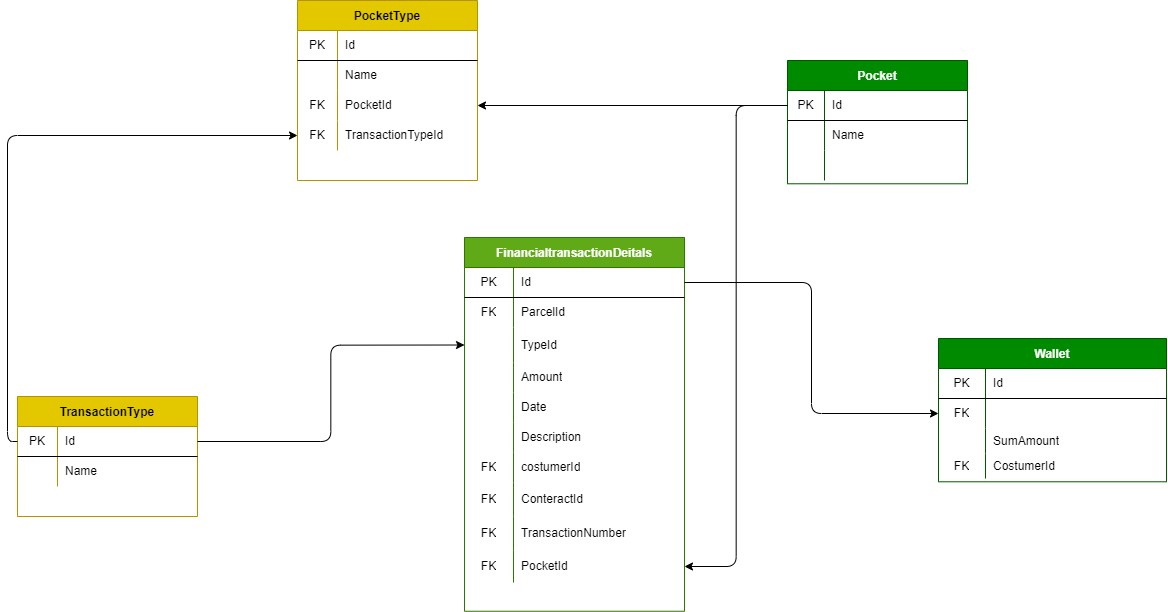

The diagram above was exported from draw.io. Its source (the exported page's mxGraphModel, read from the mxfile embedded in the PNG):
<mxGraphModel dx="1977" dy="2607" grid="0" gridSize="10" guides="1" tooltips="1" connect="1" arrows="1" fold="1" page="1" pageScale="1" pageWidth="1654" pageHeight="1169" math="0" shadow="0">
  <root>
    <mxCell id="0" />
    <mxCell id="1" parent="0" />
    <mxCell id="2" value="FinancialtransactionDeitals" style="shape=table;startSize=30;container=1;collapsible=0;childLayout=tableLayout;fixedRows=1;rowLines=0;fontStyle=1;align=center;pointerEvents=1;fillColor=#60a917;fontColor=#ffffff;strokeColor=#2D7600;" parent="1" vertex="1">
      <mxGeometry x="698" y="450" width="220" height="373.7521494989811" as="geometry" />
    </mxCell>
    <mxCell id="3" value="" style="shape=partialRectangle;html=1;whiteSpace=wrap;collapsible=0;dropTarget=0;pointerEvents=1;fillColor=none;top=0;left=0;bottom=1;right=0;points=[[0,0.5],[1,0.5]];portConstraint=eastwest;" parent="2" vertex="1">
      <mxGeometry y="30" width="220" height="30" as="geometry" />
    </mxCell>
    <mxCell id="4" value="PK" style="shape=partialRectangle;html=1;whiteSpace=wrap;connectable=0;fillColor=none;top=0;left=0;bottom=0;right=0;overflow=hidden;pointerEvents=1;" parent="3" vertex="1">
      <mxGeometry width="49" height="30" as="geometry">
        <mxRectangle width="49" height="30" as="alternateBounds" />
      </mxGeometry>
    </mxCell>
    <mxCell id="5" value="Id" style="shape=partialRectangle;html=1;whiteSpace=wrap;connectable=0;fillColor=none;top=0;left=0;bottom=0;right=0;align=left;spacingLeft=6;overflow=hidden;pointerEvents=1;" parent="3" vertex="1">
      <mxGeometry x="49" width="171" height="30" as="geometry">
        <mxRectangle width="171" height="30" as="alternateBounds" />
      </mxGeometry>
    </mxCell>
    <mxCell id="6" value="" style="shape=partialRectangle;html=1;whiteSpace=wrap;collapsible=0;dropTarget=0;pointerEvents=1;fillColor=none;top=0;left=0;bottom=0;right=0;points=[[0,0.5],[1,0.5]];portConstraint=eastwest;" parent="2" vertex="1">
      <mxGeometry y="60" width="220" height="30" as="geometry" />
    </mxCell>
    <mxCell id="7" value="FK" style="shape=partialRectangle;html=1;whiteSpace=wrap;connectable=0;fillColor=none;top=0;left=0;bottom=0;right=0;overflow=hidden;pointerEvents=1;" parent="6" vertex="1">
      <mxGeometry width="49" height="30" as="geometry">
        <mxRectangle width="49" height="30" as="alternateBounds" />
      </mxGeometry>
    </mxCell>
    <mxCell id="8" value="ParcelId" style="shape=partialRectangle;html=1;whiteSpace=wrap;connectable=0;fillColor=none;top=0;left=0;bottom=0;right=0;align=left;spacingLeft=6;overflow=hidden;pointerEvents=1;" parent="6" vertex="1">
      <mxGeometry x="49" width="171" height="30" as="geometry">
        <mxRectangle width="171" height="30" as="alternateBounds" />
      </mxGeometry>
    </mxCell>
    <mxCell id="9" value="" style="shape=partialRectangle;html=1;whiteSpace=wrap;collapsible=0;dropTarget=0;pointerEvents=1;fillColor=none;top=0;left=0;bottom=0;right=0;points=[[0,0.5],[1,0.5]];portConstraint=eastwest;" parent="2" vertex="1">
      <mxGeometry y="90" width="220" height="35" as="geometry" />
    </mxCell>
    <mxCell id="10" value="" style="shape=partialRectangle;html=1;whiteSpace=wrap;connectable=0;fillColor=none;top=0;left=0;bottom=0;right=0;overflow=hidden;pointerEvents=1;" parent="9" vertex="1">
      <mxGeometry width="49" height="35" as="geometry">
        <mxRectangle width="49" height="35" as="alternateBounds" />
      </mxGeometry>
    </mxCell>
    <mxCell id="11" value="TypeId" style="shape=partialRectangle;html=1;whiteSpace=wrap;connectable=0;fillColor=none;top=0;left=0;bottom=0;right=0;align=left;spacingLeft=6;overflow=hidden;pointerEvents=1;" parent="9" vertex="1">
      <mxGeometry x="49" width="171" height="35" as="geometry">
        <mxRectangle width="171" height="35" as="alternateBounds" />
      </mxGeometry>
    </mxCell>
    <mxCell id="12" value="" style="shape=partialRectangle;html=1;whiteSpace=wrap;collapsible=0;dropTarget=0;pointerEvents=1;fillColor=none;top=0;left=0;bottom=0;right=0;points=[[0,0.5],[1,0.5]];portConstraint=eastwest;" parent="2" vertex="1">
      <mxGeometry y="125" width="220" height="30" as="geometry" />
    </mxCell>
    <mxCell id="13" value="" style="shape=partialRectangle;html=1;whiteSpace=wrap;connectable=0;fillColor=none;top=0;left=0;bottom=0;right=0;overflow=hidden;pointerEvents=1;" parent="12" vertex="1">
      <mxGeometry width="49" height="30" as="geometry">
        <mxRectangle width="49" height="30" as="alternateBounds" />
      </mxGeometry>
    </mxCell>
    <mxCell id="14" value="Amount" style="shape=partialRectangle;html=1;whiteSpace=wrap;connectable=0;fillColor=none;top=0;left=0;bottom=0;right=0;align=left;spacingLeft=6;overflow=hidden;pointerEvents=1;" parent="12" vertex="1">
      <mxGeometry x="49" width="171" height="30" as="geometry">
        <mxRectangle width="171" height="30" as="alternateBounds" />
      </mxGeometry>
    </mxCell>
    <mxCell id="27" value="" style="shape=partialRectangle;html=1;whiteSpace=wrap;collapsible=0;dropTarget=0;pointerEvents=1;fillColor=none;top=0;left=0;bottom=0;right=0;points=[[0,0.5],[1,0.5]];portConstraint=eastwest;" parent="2" vertex="1">
      <mxGeometry y="155" width="220" height="30" as="geometry" />
    </mxCell>
    <mxCell id="28" value="" style="shape=partialRectangle;html=1;whiteSpace=wrap;connectable=0;fillColor=none;top=0;left=0;bottom=0;right=0;overflow=hidden;pointerEvents=1;" parent="27" vertex="1">
      <mxGeometry width="49" height="30" as="geometry">
        <mxRectangle width="49" height="30" as="alternateBounds" />
      </mxGeometry>
    </mxCell>
    <mxCell id="29" value="Date" style="shape=partialRectangle;html=1;whiteSpace=wrap;connectable=0;fillColor=none;top=0;left=0;bottom=0;right=0;align=left;spacingLeft=6;overflow=hidden;pointerEvents=1;" parent="27" vertex="1">
      <mxGeometry x="49" width="171" height="30" as="geometry">
        <mxRectangle width="171" height="30" as="alternateBounds" />
      </mxGeometry>
    </mxCell>
    <mxCell id="30" value="" style="shape=partialRectangle;html=1;whiteSpace=wrap;collapsible=0;dropTarget=0;pointerEvents=1;fillColor=none;top=0;left=0;bottom=0;right=0;points=[[0,0.5],[1,0.5]];portConstraint=eastwest;" parent="2" vertex="1">
      <mxGeometry y="185" width="220" height="30" as="geometry" />
    </mxCell>
    <mxCell id="31" value="" style="shape=partialRectangle;html=1;whiteSpace=wrap;connectable=0;fillColor=none;top=0;left=0;bottom=0;right=0;overflow=hidden;pointerEvents=1;" parent="30" vertex="1">
      <mxGeometry width="49" height="30" as="geometry">
        <mxRectangle width="49" height="30" as="alternateBounds" />
      </mxGeometry>
    </mxCell>
    <mxCell id="32" value="Description" style="shape=partialRectangle;html=1;whiteSpace=wrap;connectable=0;fillColor=none;top=0;left=0;bottom=0;right=0;align=left;spacingLeft=6;overflow=hidden;pointerEvents=1;" parent="30" vertex="1">
      <mxGeometry x="49" width="171" height="30" as="geometry">
        <mxRectangle width="171" height="30" as="alternateBounds" />
      </mxGeometry>
    </mxCell>
    <mxCell id="33" value="" style="shape=partialRectangle;html=1;whiteSpace=wrap;collapsible=0;dropTarget=0;pointerEvents=1;fillColor=none;top=0;left=0;bottom=0;right=0;points=[[0,0.5],[1,0.5]];portConstraint=eastwest;" parent="2" vertex="1">
      <mxGeometry y="215" width="220" height="30" as="geometry" />
    </mxCell>
    <mxCell id="34" value="FK" style="shape=partialRectangle;html=1;whiteSpace=wrap;connectable=0;fillColor=none;top=0;left=0;bottom=0;right=0;overflow=hidden;pointerEvents=1;" parent="33" vertex="1">
      <mxGeometry width="49" height="30" as="geometry">
        <mxRectangle width="49" height="30" as="alternateBounds" />
      </mxGeometry>
    </mxCell>
    <mxCell id="35" value="costumerId" style="shape=partialRectangle;html=1;whiteSpace=wrap;connectable=0;fillColor=none;top=0;left=0;bottom=0;right=0;align=left;spacingLeft=6;overflow=hidden;pointerEvents=1;" parent="33" vertex="1">
      <mxGeometry x="49" width="171" height="30" as="geometry">
        <mxRectangle width="171" height="30" as="alternateBounds" />
      </mxGeometry>
    </mxCell>
    <mxCell id="39" value="" style="shape=partialRectangle;html=1;whiteSpace=wrap;collapsible=0;dropTarget=0;pointerEvents=1;fillColor=none;top=0;left=0;bottom=0;right=0;points=[[0,0.5],[1,0.5]];portConstraint=eastwest;" parent="2" vertex="1">
      <mxGeometry y="245" width="220" height="34" as="geometry" />
    </mxCell>
    <mxCell id="40" value="FK" style="shape=partialRectangle;html=1;whiteSpace=wrap;connectable=0;fillColor=none;top=0;left=0;bottom=0;right=0;overflow=hidden;pointerEvents=1;" parent="39" vertex="1">
      <mxGeometry width="49" height="34" as="geometry">
        <mxRectangle width="49" height="34" as="alternateBounds" />
      </mxGeometry>
    </mxCell>
    <mxCell id="41" value="ConteractId" style="shape=partialRectangle;html=1;whiteSpace=wrap;connectable=0;fillColor=none;top=0;left=0;bottom=0;right=0;align=left;spacingLeft=6;overflow=hidden;pointerEvents=1;gradientColor=#ffffff;" parent="39" vertex="1">
      <mxGeometry x="49" width="171" height="34" as="geometry">
        <mxRectangle width="171" height="34" as="alternateBounds" />
      </mxGeometry>
    </mxCell>
    <mxCell id="174" value="" style="shape=partialRectangle;html=1;whiteSpace=wrap;collapsible=0;dropTarget=0;pointerEvents=1;fillColor=none;top=0;left=0;bottom=0;right=0;points=[[0,0.5],[1,0.5]];portConstraint=eastwest;" vertex="1" parent="2">
      <mxGeometry y="279" width="220" height="34" as="geometry" />
    </mxCell>
    <mxCell id="175" value="FK" style="shape=partialRectangle;html=1;whiteSpace=wrap;connectable=0;fillColor=none;top=0;left=0;bottom=0;right=0;overflow=hidden;pointerEvents=1;" vertex="1" parent="174">
      <mxGeometry width="49" height="34" as="geometry">
        <mxRectangle width="49" height="34" as="alternateBounds" />
      </mxGeometry>
    </mxCell>
    <mxCell id="176" value="TransactionNumber" style="shape=partialRectangle;html=1;whiteSpace=wrap;connectable=0;fillColor=none;top=0;left=0;bottom=0;right=0;align=left;spacingLeft=6;overflow=hidden;pointerEvents=1;gradientColor=#ffffff;" vertex="1" parent="174">
      <mxGeometry x="49" width="171" height="34" as="geometry">
        <mxRectangle width="171" height="34" as="alternateBounds" />
      </mxGeometry>
    </mxCell>
    <mxCell id="142" value="" style="shape=partialRectangle;html=1;whiteSpace=wrap;collapsible=0;dropTarget=0;pointerEvents=1;fillColor=none;top=0;left=0;bottom=0;right=0;points=[[0,0.5],[1,0.5]];portConstraint=eastwest;" parent="2" vertex="1">
      <mxGeometry y="313" width="220" height="32" as="geometry" />
    </mxCell>
    <mxCell id="143" value="FK" style="shape=partialRectangle;html=1;whiteSpace=wrap;connectable=0;fillColor=none;top=0;left=0;bottom=0;right=0;overflow=hidden;pointerEvents=1;" parent="142" vertex="1">
      <mxGeometry width="49" height="32" as="geometry">
        <mxRectangle width="49" height="32" as="alternateBounds" />
      </mxGeometry>
    </mxCell>
    <mxCell id="144" value="PocketId" style="shape=partialRectangle;html=1;whiteSpace=wrap;connectable=0;fillColor=none;top=0;left=0;bottom=0;right=0;align=left;spacingLeft=6;overflow=hidden;pointerEvents=1;gradientColor=#ffffff;" parent="142" vertex="1">
      <mxGeometry x="49" width="171" height="32" as="geometry">
        <mxRectangle width="171" height="32" as="alternateBounds" />
      </mxGeometry>
    </mxCell>
    <mxCell id="42" value="Pocket" style="shape=table;startSize=30;container=1;collapsible=0;childLayout=tableLayout;fixedRows=1;rowLines=0;fontStyle=1;align=center;pointerEvents=1;fillColor=#008a00;fontColor=#ffffff;strokeColor=#005700;" parent="1" vertex="1">
      <mxGeometry x="1021" y="273" width="180" height="123.28336443219865" as="geometry" />
    </mxCell>
    <mxCell id="43" value="" style="shape=partialRectangle;html=1;whiteSpace=wrap;collapsible=0;dropTarget=0;pointerEvents=1;fillColor=none;top=0;left=0;bottom=1;right=0;points=[[0,0.5],[1,0.5]];portConstraint=eastwest;" parent="42" vertex="1">
      <mxGeometry y="30" width="180" height="30" as="geometry" />
    </mxCell>
    <mxCell id="44" value="PK" style="shape=partialRectangle;html=1;whiteSpace=wrap;connectable=0;fillColor=none;top=0;left=0;bottom=0;right=0;overflow=hidden;pointerEvents=1;" parent="43" vertex="1">
      <mxGeometry width="37" height="30" as="geometry">
        <mxRectangle width="37" height="30" as="alternateBounds" />
      </mxGeometry>
    </mxCell>
    <mxCell id="45" value="Id" style="shape=partialRectangle;html=1;whiteSpace=wrap;connectable=0;fillColor=none;top=0;left=0;bottom=0;right=0;align=left;spacingLeft=6;overflow=hidden;pointerEvents=1;" parent="43" vertex="1">
      <mxGeometry x="37" width="143" height="30" as="geometry">
        <mxRectangle width="143" height="30" as="alternateBounds" />
      </mxGeometry>
    </mxCell>
    <mxCell id="46" value="" style="shape=partialRectangle;html=1;whiteSpace=wrap;collapsible=0;dropTarget=0;pointerEvents=1;fillColor=none;top=0;left=0;bottom=0;right=0;points=[[0,0.5],[1,0.5]];portConstraint=eastwest;" parent="42" vertex="1">
      <mxGeometry y="60" width="180" height="30" as="geometry" />
    </mxCell>
    <mxCell id="47" value="" style="shape=partialRectangle;html=1;whiteSpace=wrap;connectable=0;fillColor=none;top=0;left=0;bottom=0;right=0;overflow=hidden;pointerEvents=1;" parent="46" vertex="1">
      <mxGeometry width="37" height="30" as="geometry">
        <mxRectangle width="37" height="30" as="alternateBounds" />
      </mxGeometry>
    </mxCell>
    <mxCell id="48" value="Name" style="shape=partialRectangle;html=1;whiteSpace=wrap;connectable=0;fillColor=none;top=0;left=0;bottom=0;right=0;align=left;spacingLeft=6;overflow=hidden;pointerEvents=1;" parent="46" vertex="1">
      <mxGeometry x="37" width="143" height="30" as="geometry">
        <mxRectangle width="143" height="30" as="alternateBounds" />
      </mxGeometry>
    </mxCell>
    <mxCell id="145" value="" style="shape=partialRectangle;html=1;whiteSpace=wrap;collapsible=0;dropTarget=0;pointerEvents=1;fillColor=none;top=0;left=0;bottom=0;right=0;points=[[0,0.5],[1,0.5]];portConstraint=eastwest;" parent="42" vertex="1">
      <mxGeometry y="90" width="180" height="30" as="geometry" />
    </mxCell>
    <mxCell id="146" value="" style="shape=partialRectangle;html=1;whiteSpace=wrap;connectable=0;fillColor=none;top=0;left=0;bottom=0;right=0;overflow=hidden;pointerEvents=1;" parent="145" vertex="1">
      <mxGeometry width="37" height="30" as="geometry">
        <mxRectangle width="37" height="30" as="alternateBounds" />
      </mxGeometry>
    </mxCell>
    <mxCell id="147" value="" style="shape=partialRectangle;html=1;whiteSpace=wrap;connectable=0;fillColor=none;top=0;left=0;bottom=0;right=0;align=left;spacingLeft=6;overflow=hidden;pointerEvents=1;" parent="145" vertex="1">
      <mxGeometry x="37" width="143" height="30" as="geometry">
        <mxRectangle width="143" height="30" as="alternateBounds" />
      </mxGeometry>
    </mxCell>
    <mxCell id="107" value="TransactionType" style="shape=table;startSize=30;container=1;collapsible=0;childLayout=tableLayout;fixedRows=1;rowLines=0;fontStyle=1;align=center;pointerEvents=1;fillColor=#e3c800;fontColor=#000000;strokeColor=#B09500;" parent="1" vertex="1">
      <mxGeometry x="251" y="609" width="180" height="120" as="geometry" />
    </mxCell>
    <mxCell id="108" value="" style="shape=partialRectangle;html=1;whiteSpace=wrap;collapsible=0;dropTarget=0;pointerEvents=1;fillColor=none;top=0;left=0;bottom=1;right=0;points=[[0,0.5],[1,0.5]];portConstraint=eastwest;" parent="107" vertex="1">
      <mxGeometry y="30" width="180" height="30" as="geometry" />
    </mxCell>
    <mxCell id="109" value="PK" style="shape=partialRectangle;html=1;whiteSpace=wrap;connectable=0;fillColor=none;top=0;left=0;bottom=0;right=0;overflow=hidden;pointerEvents=1;" parent="108" vertex="1">
      <mxGeometry width="40" height="30" as="geometry">
        <mxRectangle width="40" height="30" as="alternateBounds" />
      </mxGeometry>
    </mxCell>
    <mxCell id="110" value="Id" style="shape=partialRectangle;html=1;whiteSpace=wrap;connectable=0;fillColor=none;top=0;left=0;bottom=0;right=0;align=left;spacingLeft=6;overflow=hidden;pointerEvents=1;" parent="108" vertex="1">
      <mxGeometry x="40" width="140" height="30" as="geometry">
        <mxRectangle width="140" height="30" as="alternateBounds" />
      </mxGeometry>
    </mxCell>
    <mxCell id="111" value="" style="shape=partialRectangle;html=1;whiteSpace=wrap;collapsible=0;dropTarget=0;pointerEvents=1;fillColor=none;top=0;left=0;bottom=0;right=0;points=[[0,0.5],[1,0.5]];portConstraint=eastwest;" parent="107" vertex="1">
      <mxGeometry y="60" width="180" height="30" as="geometry" />
    </mxCell>
    <mxCell id="112" value="" style="shape=partialRectangle;html=1;whiteSpace=wrap;connectable=0;fillColor=none;top=0;left=0;bottom=0;right=0;overflow=hidden;pointerEvents=1;" parent="111" vertex="1">
      <mxGeometry width="40" height="30" as="geometry">
        <mxRectangle width="40" height="30" as="alternateBounds" />
      </mxGeometry>
    </mxCell>
    <mxCell id="113" value="Name" style="shape=partialRectangle;html=1;whiteSpace=wrap;connectable=0;fillColor=none;top=0;left=0;bottom=0;right=0;align=left;spacingLeft=6;overflow=hidden;pointerEvents=1;" parent="111" vertex="1">
      <mxGeometry x="40" width="140" height="30" as="geometry">
        <mxRectangle width="140" height="30" as="alternateBounds" />
      </mxGeometry>
    </mxCell>
    <mxCell id="132" value="Wallet" style="shape=table;startSize=30;container=1;collapsible=0;childLayout=tableLayout;fixedRows=1;rowLines=0;fontStyle=1;align=center;pointerEvents=1;fillColor=#008a00;fontColor=#ffffff;strokeColor=#005700;" parent="1" vertex="1">
      <mxGeometry x="1172" y="551" width="228" height="143.28" as="geometry" />
    </mxCell>
    <mxCell id="133" value="" style="shape=partialRectangle;html=1;whiteSpace=wrap;collapsible=0;dropTarget=0;pointerEvents=1;fillColor=none;top=0;left=0;bottom=1;right=0;points=[[0,0.5],[1,0.5]];portConstraint=eastwest;" parent="132" vertex="1">
      <mxGeometry y="30" width="228" height="30" as="geometry" />
    </mxCell>
    <mxCell id="134" value="PK" style="shape=partialRectangle;html=1;whiteSpace=wrap;connectable=0;fillColor=none;top=0;left=0;bottom=0;right=0;overflow=hidden;pointerEvents=1;" parent="133" vertex="1">
      <mxGeometry width="47" height="30" as="geometry">
        <mxRectangle width="47" height="30" as="alternateBounds" />
      </mxGeometry>
    </mxCell>
    <mxCell id="135" value="Id" style="shape=partialRectangle;html=1;whiteSpace=wrap;connectable=0;fillColor=none;top=0;left=0;bottom=0;right=0;align=left;spacingLeft=6;overflow=hidden;pointerEvents=1;" parent="133" vertex="1">
      <mxGeometry x="47" width="181" height="30" as="geometry">
        <mxRectangle width="181" height="30" as="alternateBounds" />
      </mxGeometry>
    </mxCell>
    <mxCell id="136" value="" style="shape=partialRectangle;html=1;whiteSpace=wrap;collapsible=0;dropTarget=0;pointerEvents=1;fillColor=none;top=0;left=0;bottom=0;right=0;points=[[0,0.5],[1,0.5]];portConstraint=eastwest;" parent="132" vertex="1">
      <mxGeometry y="60" width="228" height="30" as="geometry" />
    </mxCell>
    <mxCell id="137" value="FK" style="shape=partialRectangle;html=1;whiteSpace=wrap;connectable=0;fillColor=none;top=0;left=0;bottom=0;right=0;overflow=hidden;pointerEvents=1;" parent="136" vertex="1">
      <mxGeometry width="47" height="30" as="geometry">
        <mxRectangle width="47" height="30" as="alternateBounds" />
      </mxGeometry>
    </mxCell>
    <mxCell id="138" value="&lt;span style=&quot;color: rgb(255 , 255 , 255) ; font-weight: 700 ; text-align: center&quot;&gt;FinancialtransactionDeitalsId&lt;/span&gt;" style="shape=partialRectangle;html=1;whiteSpace=wrap;connectable=0;fillColor=none;top=0;left=0;bottom=0;right=0;align=left;spacingLeft=6;overflow=hidden;pointerEvents=1;" parent="136" vertex="1">
      <mxGeometry x="47" width="181" height="30" as="geometry">
        <mxRectangle width="181" height="30" as="alternateBounds" />
      </mxGeometry>
    </mxCell>
    <mxCell id="139" value="" style="shape=partialRectangle;html=1;whiteSpace=wrap;collapsible=0;dropTarget=0;pointerEvents=1;fillColor=none;top=0;left=0;bottom=0;right=0;points=[[0,0.5],[1,0.5]];portConstraint=eastwest;" parent="132" vertex="1">
      <mxGeometry y="90" width="228" height="25" as="geometry" />
    </mxCell>
    <mxCell id="140" value="" style="shape=partialRectangle;html=1;whiteSpace=wrap;connectable=0;fillColor=none;top=0;left=0;bottom=0;right=0;overflow=hidden;pointerEvents=1;" parent="139" vertex="1">
      <mxGeometry width="47" height="25" as="geometry">
        <mxRectangle width="47" height="25" as="alternateBounds" />
      </mxGeometry>
    </mxCell>
    <mxCell id="141" value="SumAmount" style="shape=partialRectangle;html=1;whiteSpace=wrap;connectable=0;fillColor=none;top=0;left=0;bottom=0;right=0;align=left;spacingLeft=6;overflow=hidden;pointerEvents=1;" parent="139" vertex="1">
      <mxGeometry x="47" width="181" height="25" as="geometry">
        <mxRectangle width="181" height="25" as="alternateBounds" />
      </mxGeometry>
    </mxCell>
    <mxCell id="171" value="" style="shape=partialRectangle;html=1;whiteSpace=wrap;collapsible=0;dropTarget=0;pointerEvents=1;fillColor=none;top=0;left=0;bottom=0;right=0;points=[[0,0.5],[1,0.5]];portConstraint=eastwest;" parent="132" vertex="1">
      <mxGeometry y="115" width="228" height="25" as="geometry" />
    </mxCell>
    <mxCell id="172" value="FK" style="shape=partialRectangle;html=1;whiteSpace=wrap;connectable=0;fillColor=none;top=0;left=0;bottom=0;right=0;overflow=hidden;pointerEvents=1;" parent="171" vertex="1">
      <mxGeometry width="47" height="25" as="geometry">
        <mxRectangle width="47" height="25" as="alternateBounds" />
      </mxGeometry>
    </mxCell>
    <mxCell id="173" value="CostumerId" style="shape=partialRectangle;html=1;whiteSpace=wrap;connectable=0;fillColor=none;top=0;left=0;bottom=0;right=0;align=left;spacingLeft=6;overflow=hidden;pointerEvents=1;" parent="171" vertex="1">
      <mxGeometry x="47" width="181" height="25" as="geometry">
        <mxRectangle width="181" height="25" as="alternateBounds" />
      </mxGeometry>
    </mxCell>
    <mxCell id="151" value="PocketType" style="shape=table;startSize=30;container=1;collapsible=0;childLayout=tableLayout;fixedRows=1;rowLines=0;fontStyle=1;align=center;pointerEvents=1;fillColor=#e3c800;fontColor=#000000;strokeColor=#B09500;" parent="1" vertex="1">
      <mxGeometry x="531" y="213" width="180" height="180" as="geometry" />
    </mxCell>
    <mxCell id="152" value="" style="shape=partialRectangle;html=1;whiteSpace=wrap;collapsible=0;dropTarget=0;pointerEvents=1;fillColor=none;top=0;left=0;bottom=1;right=0;points=[[0,0.5],[1,0.5]];portConstraint=eastwest;" parent="151" vertex="1">
      <mxGeometry y="30" width="180" height="30" as="geometry" />
    </mxCell>
    <mxCell id="153" value="PK" style="shape=partialRectangle;html=1;whiteSpace=wrap;connectable=0;fillColor=none;top=0;left=0;bottom=0;right=0;overflow=hidden;pointerEvents=1;" parent="152" vertex="1">
      <mxGeometry width="40" height="30" as="geometry">
        <mxRectangle width="40" height="30" as="alternateBounds" />
      </mxGeometry>
    </mxCell>
    <mxCell id="154" value="Id" style="shape=partialRectangle;html=1;whiteSpace=wrap;connectable=0;fillColor=none;top=0;left=0;bottom=0;right=0;align=left;spacingLeft=6;overflow=hidden;pointerEvents=1;" parent="152" vertex="1">
      <mxGeometry x="40" width="140" height="30" as="geometry">
        <mxRectangle width="140" height="30" as="alternateBounds" />
      </mxGeometry>
    </mxCell>
    <mxCell id="155" value="" style="shape=partialRectangle;html=1;whiteSpace=wrap;collapsible=0;dropTarget=0;pointerEvents=1;fillColor=none;top=0;left=0;bottom=0;right=0;points=[[0,0.5],[1,0.5]];portConstraint=eastwest;" parent="151" vertex="1">
      <mxGeometry y="60" width="180" height="30" as="geometry" />
    </mxCell>
    <mxCell id="156" value="" style="shape=partialRectangle;html=1;whiteSpace=wrap;connectable=0;fillColor=none;top=0;left=0;bottom=0;right=0;overflow=hidden;pointerEvents=1;" parent="155" vertex="1">
      <mxGeometry width="40" height="30" as="geometry">
        <mxRectangle width="40" height="30" as="alternateBounds" />
      </mxGeometry>
    </mxCell>
    <mxCell id="157" value="Name" style="shape=partialRectangle;html=1;whiteSpace=wrap;connectable=0;fillColor=none;top=0;left=0;bottom=0;right=0;align=left;spacingLeft=6;overflow=hidden;pointerEvents=1;" parent="155" vertex="1">
      <mxGeometry x="40" width="140" height="30" as="geometry">
        <mxRectangle width="140" height="30" as="alternateBounds" />
      </mxGeometry>
    </mxCell>
    <mxCell id="160" value="" style="shape=partialRectangle;html=1;whiteSpace=wrap;collapsible=0;dropTarget=0;pointerEvents=1;fillColor=none;top=0;left=0;bottom=0;right=0;points=[[0,0.5],[1,0.5]];portConstraint=eastwest;" parent="151" vertex="1">
      <mxGeometry y="90" width="180" height="30" as="geometry" />
    </mxCell>
    <mxCell id="161" value="FK" style="shape=partialRectangle;html=1;whiteSpace=wrap;connectable=0;fillColor=none;top=0;left=0;bottom=0;right=0;overflow=hidden;pointerEvents=1;" parent="160" vertex="1">
      <mxGeometry width="40" height="30" as="geometry">
        <mxRectangle width="40" height="30" as="alternateBounds" />
      </mxGeometry>
    </mxCell>
    <mxCell id="162" value="PocketId" style="shape=partialRectangle;html=1;whiteSpace=wrap;connectable=0;fillColor=none;top=0;left=0;bottom=0;right=0;align=left;spacingLeft=6;overflow=hidden;pointerEvents=1;" parent="160" vertex="1">
      <mxGeometry x="40" width="140" height="30" as="geometry">
        <mxRectangle width="140" height="30" as="alternateBounds" />
      </mxGeometry>
    </mxCell>
    <mxCell id="163" value="" style="shape=partialRectangle;html=1;whiteSpace=wrap;collapsible=0;dropTarget=0;pointerEvents=1;fillColor=none;top=0;left=0;bottom=0;right=0;points=[[0,0.5],[1,0.5]];portConstraint=eastwest;" parent="151" vertex="1">
      <mxGeometry y="120" width="180" height="30" as="geometry" />
    </mxCell>
    <mxCell id="164" value="FK" style="shape=partialRectangle;html=1;whiteSpace=wrap;connectable=0;fillColor=none;top=0;left=0;bottom=0;right=0;overflow=hidden;pointerEvents=1;" parent="163" vertex="1">
      <mxGeometry width="40" height="30" as="geometry">
        <mxRectangle width="40" height="30" as="alternateBounds" />
      </mxGeometry>
    </mxCell>
    <mxCell id="165" value="TransactionTypeId" style="shape=partialRectangle;html=1;whiteSpace=wrap;connectable=0;fillColor=none;top=0;left=0;bottom=0;right=0;align=left;spacingLeft=6;overflow=hidden;pointerEvents=1;" parent="163" vertex="1">
      <mxGeometry x="40" width="140" height="30" as="geometry">
        <mxRectangle width="140" height="30" as="alternateBounds" />
      </mxGeometry>
    </mxCell>
    <mxCell id="158" style="edgeStyle=orthogonalEdgeStyle;html=1;exitX=0;exitY=0.5;exitDx=0;exitDy=0;entryX=1;entryY=0.5;entryDx=0;entryDy=0;" parent="1" source="43" target="142" edge="1">
      <mxGeometry relative="1" as="geometry" />
    </mxCell>
    <mxCell id="159" style="edgeStyle=orthogonalEdgeStyle;html=1;exitX=1;exitY=0.5;exitDx=0;exitDy=0;entryX=0;entryY=0.5;entryDx=0;entryDy=0;" parent="1" source="108" target="9" edge="1">
      <mxGeometry relative="1" as="geometry" />
    </mxCell>
    <mxCell id="168" style="edgeStyle=orthogonalEdgeStyle;html=1;exitX=0;exitY=0.5;exitDx=0;exitDy=0;entryX=1;entryY=0.5;entryDx=0;entryDy=0;" parent="1" source="43" target="160" edge="1">
      <mxGeometry relative="1" as="geometry" />
    </mxCell>
    <mxCell id="169" style="edgeStyle=orthogonalEdgeStyle;html=1;exitX=0;exitY=0.5;exitDx=0;exitDy=0;entryX=0;entryY=0.5;entryDx=0;entryDy=0;" parent="1" source="108" target="163" edge="1">
      <mxGeometry relative="1" as="geometry" />
    </mxCell>
    <mxCell id="170" style="edgeStyle=orthogonalEdgeStyle;html=1;exitX=1;exitY=0.5;exitDx=0;exitDy=0;entryX=0;entryY=0.5;entryDx=0;entryDy=0;" parent="1" source="3" target="136" edge="1">
      <mxGeometry relative="1" as="geometry" />
    </mxCell>
  </root>
</mxGraphModel>